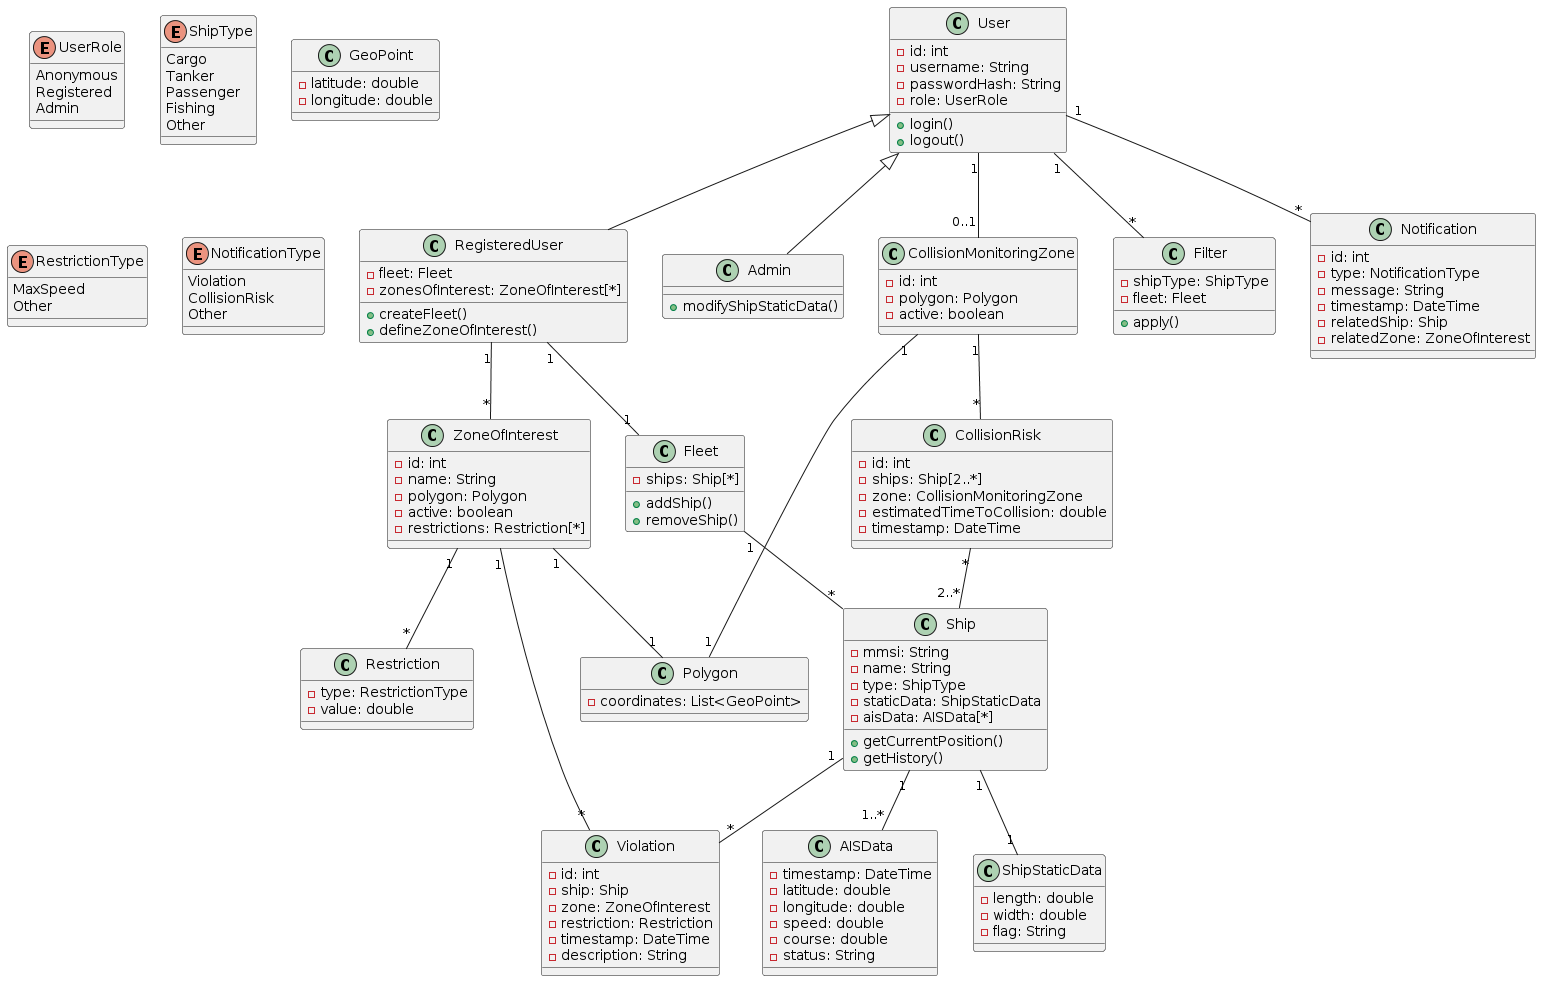

The diagram above was rendered by PlantUML. Its source (embedded in the PNG):
@startuml
class User {
  - id: int
  - username: String
  - passwordHash: String
  - role: UserRole
  + login()
  + logout()
}

enum UserRole {
  Anonymous
  Registered
  Admin
}

class RegisteredUser {
  - fleet: Fleet
  - zonesOfInterest: ZoneOfInterest[*]
  + createFleet()
  + defineZoneOfInterest()
}

class Admin {
  + modifyShipStaticData()
}

User <|-- RegisteredUser
User <|-- Admin

class Ship {
  - mmsi: String
  - name: String
  - type: ShipType
  - staticData: ShipStaticData
  - aisData: AISData[*]
  + getCurrentPosition()
  + getHistory()
}

enum ShipType {
  Cargo
  Tanker
  Passenger
  Fishing
  Other
}

class ShipStaticData {
  - length: double
  - width: double
  - flag: String
}

class AISData {
  - timestamp: DateTime
  - latitude: double
  - longitude: double
  - speed: double
  - course: double
  - status: String
}

Ship "1" -- "1..*" AISData
Ship "1" -- "1" ShipStaticData

class Fleet {
  - ships: Ship[*]
  + addShip()
  + removeShip()
}

RegisteredUser "1" -- "1" Fleet
Fleet "1" -- "*" Ship

class ZoneOfInterest {
  - id: int
  - name: String
  - polygon: Polygon
  - active: boolean
  - restrictions: Restriction[*]
}

class Polygon {
  - coordinates: List<GeoPoint>
}

class GeoPoint {
  - latitude: double
  - longitude: double
}

class Restriction {
  - type: RestrictionType
  - value: double
}

enum RestrictionType {
  MaxSpeed
  Other
}

ZoneOfInterest "1" -- "*" Restriction
ZoneOfInterest "1" -- "1" Polygon

RegisteredUser "1" -- "*" ZoneOfInterest

class Violation {
  - id: int
  - ship: Ship
  - zone: ZoneOfInterest
  - restriction: Restriction
  - timestamp: DateTime
  - description: String
}

ZoneOfInterest "1" -- "*" Violation
Ship "1" -- "*" Violation

class Notification {
  - id: int
  - type: NotificationType
  - message: String
  - timestamp: DateTime
  - relatedShip: Ship
  - relatedZone: ZoneOfInterest
}

enum NotificationType {
  Violation
  CollisionRisk
  Other
}

User "1" -- "*" Notification

class Filter {
  - shipType: ShipType
  - fleet: Fleet
  + apply()
}

User "1" -- "*" Filter

class CollisionMonitoringZone {
  - id: int
  - polygon: Polygon
  - active: boolean
}

class CollisionRisk {
  - id: int
  - ships: Ship[2..*]
  - zone: CollisionMonitoringZone
  - estimatedTimeToCollision: double
  - timestamp: DateTime
}

CollisionMonitoringZone "1" -- "*" CollisionRisk
CollisionMonitoringZone "1" -- "1" Polygon
CollisionRisk "*" -- "2..*" Ship

User "1" -- "0..1" CollisionMonitoringZone

@enduml